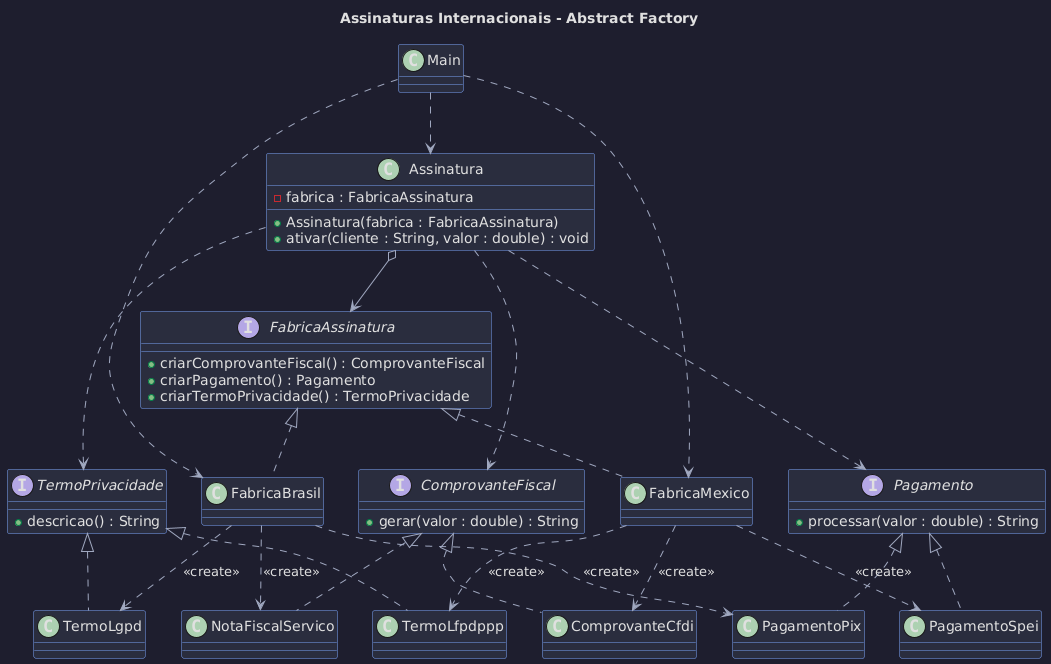

The diagram above was rendered by PlantUML. Its source (embedded in the PNG):
@startuml
skinparam backgroundColor #1E1E2E
skinparam defaultFontColor #E0E0E0
skinparam ArrowColor #A0A8C0
skinparam class {
  BackgroundColor #2A2D3E
  BorderColor #7AA2F7
}

title Assinaturas Internacionais - Abstract Factory

interface FabricaAssinatura {
  + criarComprovanteFiscal() : ComprovanteFiscal
  + criarPagamento() : Pagamento
  + criarTermoPrivacidade() : TermoPrivacidade
}
interface ComprovanteFiscal {
  + gerar(valor : double) : String
}
interface Pagamento {
  + processar(valor : double) : String
}
interface TermoPrivacidade {
  + descricao() : String
}

class Assinatura {
  - fabrica : FabricaAssinatura
  + Assinatura(fabrica : FabricaAssinatura)
  + ativar(cliente : String, valor : double) : void
}
class Main

FabricaAssinatura <|.. FabricaBrasil
FabricaAssinatura <|.. FabricaMexico
ComprovanteFiscal <|.. NotaFiscalServico
ComprovanteFiscal <|.. ComprovanteCfdi
Pagamento <|.. PagamentoPix
Pagamento <|.. PagamentoSpei
TermoPrivacidade <|.. TermoLgpd
TermoPrivacidade <|.. TermoLfpdppp

FabricaBrasil ..> NotaFiscalServico : <<create>>
FabricaBrasil ..> PagamentoPix : <<create>>
FabricaBrasil ..> TermoLgpd : <<create>>
FabricaMexico ..> ComprovanteCfdi : <<create>>
FabricaMexico ..> PagamentoSpei : <<create>>
FabricaMexico ..> TermoLfpdppp : <<create>>

Assinatura o--> FabricaAssinatura
Assinatura ..> ComprovanteFiscal
Assinatura ..> Pagamento
Assinatura ..> TermoPrivacidade
Main ..> Assinatura
Main ..> FabricaBrasil
Main ..> FabricaMexico
@enduml